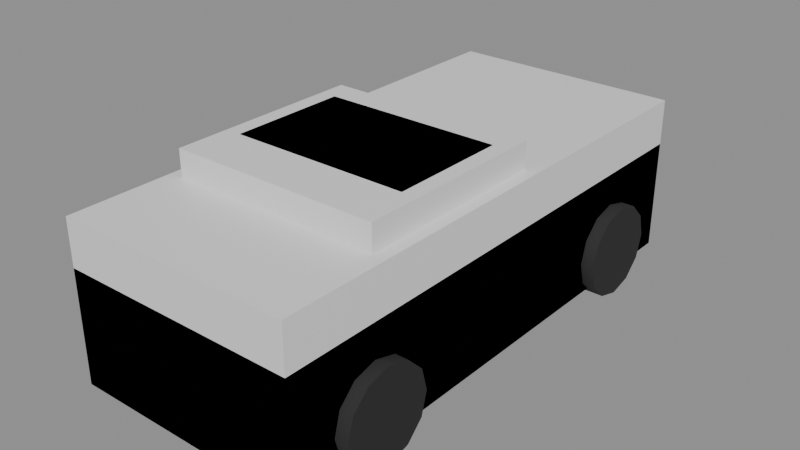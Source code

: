 # Source: vehicle.blend  (saved by Blender 5.2.45; exported with 4.5.12 LTS)
import bpy
from mathutils import Matrix  # noqa: F401  (used for matrix-valued properties, if any)

bpy.ops.wm.read_factory_settings(use_empty=True)
scene = bpy.context.scene
scene.name = 'Scene'

# ---- materials (node trees are filled in below, after node groups)
mat_paint = bpy.data.materials.new('paint')
mat_paint.use_backface_culling = True
mat_tyre = bpy.data.materials.new('tyre')
mat_tyre.use_backface_culling = True
mat_tyre.diffuse_color = (0.02, 0.02, 0.02, 1.0)

# ---- material node trees
mat_paint.use_nodes = True; mat_paint.node_tree.nodes.clear()
_N = mat_paint.node_tree.nodes; _L = mat_paint.node_tree.links
n0 = _N.new('ShaderNodeBsdfPrincipled'); n0.name = 'Principled BSDF'; n0.location = (-200, 100)
n0.inputs[2].default_value = 0.4
n0.inputs[10].default_value = 0.005
n1 = _N.new('ShaderNodeOutputMaterial'); n1.name = 'Material Output'; n1.location = (200, 100)
_L.new(n0.outputs[0], n1.inputs[0])
n1.is_active_output = True
mat_tyre.use_nodes = True; mat_tyre.node_tree.nodes.clear()
_N = mat_tyre.node_tree.nodes; _L = mat_tyre.node_tree.links
n0 = _N.new('ShaderNodeBsdfPrincipled'); n0.name = 'Principled BSDF'; n0.location = (-200, 100)
n0.inputs[0].default_value = (0.02, 0.02, 0.02, 1.0)
n0.inputs[2].default_value = 0.9
n0.inputs[10].default_value = 0.005
n1 = _N.new('ShaderNodeOutputMaterial'); n1.name = 'Material Output'; n1.location = (200, 100)
_L.new(n0.outputs[0], n1.inputs[0])
n1.is_active_output = True

# ---- meshes
me_vehicle_lod0 = bpy.data.meshes.new('vehicle_LOD0')
me_vehicle_lod0.from_pydata([(-0.9, -2.0, 0.3), (0.9, -2.0, 0.3), (0.9, 2.0, 0.3), (-0.9, 2.0, 0.3), (-0.9, -1.75, 0.95), (0.9, -1.75, 0.95), (0.9, 2.0, 0.95), (-0.9, 2.0, 0.95), (-0.8, -1.2, 0.95), (0.8, -1.2, 0.95), (0.8, 0.3, 0.95), (-0.8, 0.3, 0.95), (-0.68, -0.8, 1.5), (0.68, -0.8, 1.5), (0.68, 0.1, 1.5), (-0.68, 0.1, 1.5), (-1.0, -0.95, 0.35), (-0.75, -0.95, 0.35), (-1.0, -0.9969, 0.175), (-0.75, -0.9969, 0.175), (-1.0, -1.125, 0.04689), (-0.75, -1.125, 0.04689), (-1.0, -1.3, 0.0), (-0.75, -1.3, 0.0), (-1.0, -1.475, 0.04689), (-0.75, -1.475, 0.04689), (-1.0, -1.603, 0.175), (-0.75, -1.603, 0.175), (-1.0, -1.65, 0.35), (-0.75, -1.65, 0.35), (-1.0, -1.603, 0.525), (-0.75, -1.603, 0.525), (-1.0, -1.475, 0.6531), (-0.75, -1.475, 0.6531), (-1.0, -1.3, 0.7), (-0.75, -1.3, 0.7), (-1.0, -1.125, 0.6531), (-0.75, -1.125, 0.6531), (-1.0, -0.9969, 0.525), (-0.75, -0.9969, 0.525), (-1.0, 1.65, 0.35), (-0.75, 1.65, 0.35), (-1.0, 1.603, 0.175), (-0.75, 1.603, 0.175), (-1.0, 1.475, 0.04689), (-0.75, 1.475, 0.04689), (-1.0, 1.3, 0.0), (-0.75, 1.3, 0.0), (-1.0, 1.125, 0.04689), (-0.75, 1.125, 0.04689), (-1.0, 0.9969, 0.175), (-0.75, 0.9969, 0.175), (-1.0, 0.95, 0.35), (-0.75, 0.95, 0.35), (-1.0, 0.9969, 0.525), (-0.75, 0.9969, 0.525), (-1.0, 1.125, 0.6531), (-0.75, 1.125, 0.6531), (-1.0, 1.3, 0.7), (-0.75, 1.3, 0.7), (-1.0, 1.475, 0.6531), (-0.75, 1.475, 0.6531), (-1.0, 1.603, 0.525), (-0.75, 1.603, 0.525), (0.75, -0.95, 0.35), (1.0, -0.95, 0.35), (0.75, -0.9969, 0.175), (1.0, -0.9969, 0.175), (0.75, -1.125, 0.04689), (1.0, -1.125, 0.04689), (0.75, -1.3, 0.0), (1.0, -1.3, 0.0), (0.75, -1.475, 0.04689), (1.0, -1.475, 0.04689), (0.75, -1.603, 0.175), (1.0, -1.603, 0.175), (0.75, -1.65, 0.35), (1.0, -1.65, 0.35), (0.75, -1.603, 0.525), (1.0, -1.603, 0.525), (0.75, -1.475, 0.6531), (1.0, -1.475, 0.6531), (0.75, -1.3, 0.7), (1.0, -1.3, 0.7), (0.75, -1.125, 0.6531), (1.0, -1.125, 0.6531), (0.75, -0.9969, 0.525), (1.0, -0.9969, 0.525), (0.75, 1.65, 0.35), (1.0, 1.65, 0.35), (0.75, 1.603, 0.175), (1.0, 1.603, 0.175), (0.75, 1.475, 0.04689), (1.0, 1.475, 0.04689), (0.75, 1.3, 0.0), (1.0, 1.3, 0.0), (0.75, 1.125, 0.04689), (1.0, 1.125, 0.04689), (0.75, 0.9969, 0.175), (1.0, 0.9969, 0.175), (0.75, 0.95, 0.35), (1.0, 0.95, 0.35), (0.75, 0.9969, 0.525), (1.0, 0.9969, 0.525), (0.75, 1.125, 0.6531), (1.0, 1.125, 0.6531), (0.75, 1.3, 0.7), (1.0, 1.3, 0.7), (0.75, 1.475, 0.6531), (1.0, 1.475, 0.6531), (0.75, 1.603, 0.525), (1.0, 1.603, 0.525)], [], [(0, 3, 2, 1), (4, 5, 6, 7), (0, 1, 5, 4), (2, 3, 7, 6), (3, 0, 4, 7), (1, 2, 6, 5), (8, 11, 10, 9), (12, 13, 14, 15), (8, 9, 13, 12), (10, 11, 15, 14), (11, 8, 12, 15), (9, 10, 14, 13), (72, 73, 75, 74), (16, 17, 19, 18), (94, 95, 97, 96), (18, 19, 21, 20), (100, 101, 103, 102), (44, 45, 47, 46), (20, 21, 23, 22), (90, 91, 93, 92), (68, 69, 71, 70), (22, 23, 25, 24), (50, 51, 53, 52), (24, 25, 27, 26), (66, 67, 69, 68), (42, 43, 45, 44), (26, 27, 29, 28), (28, 29, 31, 30), (48, 49, 51, 50), (96, 97, 99, 98), (30, 31, 33, 32), (92, 93, 95, 94), (40, 41, 43, 42), (32, 33, 35, 34), (74, 75, 77, 76), (34, 35, 37, 36), (19, 17, 39, 37, 35, 33, 31, 29, 27, 25, 23, 21), (36, 37, 39, 38), (52, 53, 55, 54), (46, 47, 49, 48), (38, 39, 17, 16), (16, 18, 20, 22, 24, 26, 28, 30, 32, 34, 36, 38), (54, 55, 57, 56), (98, 99, 101, 100), (64, 65, 67, 66), (56, 57, 59, 58), (58, 59, 61, 60), (49, 47, 45, 43, 41, 63, 61, 59, 57, 55, 53, 51), (60, 61, 63, 62), (76, 77, 79, 78), (70, 71, 73, 72), (62, 63, 41, 40), (54, 56, 58, 60, 62, 40, 42, 44, 46, 48, 50, 52), (78, 79, 81, 80), (88, 89, 91, 90), (80, 81, 83, 82), (82, 83, 85, 84), (66, 68, 70, 72, 74, 76, 78, 80, 82, 84, 86, 64), (84, 85, 87, 86), (86, 87, 65, 64), (71, 69, 67, 65, 87, 85, 83, 81, 79, 77, 75, 73), (102, 103, 105, 104), (104, 105, 107, 106), (106, 107, 109, 108), (98, 100, 102, 104, 106, 108, 110, 88, 90, 92, 94, 96), (108, 109, 111, 110), (110, 111, 89, 88), (103, 101, 99, 97, 95, 93, 91, 89, 111, 109, 107, 105)])
me_vehicle_lod0.polygons.foreach_set('use_smooth', [0, 0, 0, 0, 0, 0, 0, 0, 0, 0, 0, 0, 1, 1, 1, 1, 1, 1, 1, 1, 1, 1, 1, 1, 1, 1, 1, 1, 1, 1, 1, 1, 1, 1, 1, 1, 0, 1, 1, 1, 1, 0, 1, 1, 1, 1, 1, 0, 1, 1, 1, 1, 0, 1, 1, 1, 1, 0, 1, 1, 0, 1, 1, 1, 0, 1, 1, 0])
me_vehicle_lod0.polygons.foreach_set('material_index', [0, 0, 0, 0, 0, 0, 0, 0, 0, 0, 0, 0, 1, 1, 1, 1, 1, 1, 1, 1, 1, 1, 1, 1, 1, 1, 1, 1, 1, 1, 1, 1, 1, 1, 1, 1, 1, 1, 1, 1, 1, 1, 1, 1, 1, 1, 1, 1, 1, 1, 1, 1, 1, 1, 1, 1, 1, 1, 1, 1, 1, 1, 1, 1, 1, 1, 1, 1])
me_vehicle_lod0.materials.append(mat_paint)
me_vehicle_lod0.materials.append(mat_tyre)
me_vehicle_lod0.update()
me_vehicle_lod1 = bpy.data.meshes.new('vehicle_LOD1')
me_vehicle_lod1.from_pydata([(-0.9, -2.0, 0.1), (0.9, -2.0, 0.1), (0.9, 2.0, 0.1), (-0.9, 2.0, 0.1), (-0.9, -2.0, 0.95), (0.9, -2.0, 0.95), (0.9, 2.0, 0.95), (-0.9, 2.0, 0.95), (-0.8, -1.2, 0.95), (0.8, -1.2, 0.95), (0.8, 0.3, 0.95), (-0.8, 0.3, 0.95), (-0.8, -1.2, 1.5), (0.8, -1.2, 1.5), (0.8, 0.3, 1.5), (-0.8, 0.3, 1.5)], [], [(0, 3, 2, 1), (4, 5, 6, 7), (0, 1, 5, 4), (2, 3, 7, 6), (3, 0, 4, 7), (1, 2, 6, 5), (8, 11, 10, 9), (12, 13, 14, 15), (8, 9, 13, 12), (10, 11, 15, 14), (11, 8, 12, 15), (9, 10, 14, 13)])
me_vehicle_lod1.materials.append(mat_paint)
me_vehicle_lod1.update()
me_vehicle_lod2 = bpy.data.meshes.new('vehicle_LOD2')
me_vehicle_lod2.from_pydata([(-0.9, -2.0, 0.1), (0.9, -2.0, 0.1), (0.9, 2.0, 0.1), (-0.9, 2.0, 0.1), (-0.9, -2.0, 1.3), (0.9, -2.0, 1.3), (0.9, 2.0, 1.3), (-0.9, 2.0, 1.3)], [], [(0, 3, 2, 1), (4, 5, 6, 7), (0, 1, 5, 4), (2, 3, 7, 6), (3, 0, 4, 7), (1, 2, 6, 5)])
me_vehicle_lod2.materials.append(mat_paint)
me_vehicle_lod2.update()
me_vehicle_col_box = bpy.data.meshes.new('vehicle_COL_box')
me_vehicle_col_box.from_pydata([(-0.5, -0.5, -0.5), (0.5, -0.5, -0.5), (0.5, 0.5, -0.5), (-0.5, 0.5, -0.5), (-0.5, -0.5, 0.5), (0.5, -0.5, 0.5), (0.5, 0.5, 0.5), (-0.5, 0.5, 0.5)], [], [(0, 3, 2, 1), (4, 5, 6, 7), (0, 1, 5, 4), (2, 3, 7, 6), (3, 0, 4, 7), (1, 2, 6, 5)])
me_vehicle_col_box.update()

# ---- objects
ob_vehicle = bpy.data.objects.new('vehicle', None)
ob_vehicle_lod0 = bpy.data.objects.new('vehicle_LOD0', me_vehicle_lod0)
ob_vehicle_lod1 = bpy.data.objects.new('vehicle_LOD1', me_vehicle_lod1)
ob_vehicle_lod2 = bpy.data.objects.new('vehicle_LOD2', me_vehicle_lod2)
ob_vehicle_col_box = bpy.data.objects.new('vehicle_COL_box', me_vehicle_col_box)
ob_socket_camera = bpy.data.objects.new('SOCKET_camera', None)
ob_socket_horn = bpy.data.objects.new('SOCKET_horn', None)

# ---- transforms, parenting, visibility, modifiers, constraints
ob_vehicle.location = (0.0, 0.0, 0.0)
ob_vehicle.empty_display_size = 0.5
ob_vehicle_lod0.parent = ob_vehicle
ob_vehicle_lod0.location = (0.0, 0.0, 0.0)
ob_vehicle_lod1.parent = ob_vehicle
ob_vehicle_lod1.location = (0.0, 0.0, 0.0)
ob_vehicle_lod2.parent = ob_vehicle
ob_vehicle_lod2.location = (0.0, 0.0, 0.0)
ob_vehicle_col_box.parent = ob_vehicle
ob_vehicle_col_box.location = (0.0, 0.0, 0.75)
ob_vehicle_col_box.scale = (2.0, 4.0, 1.5)
ob_vehicle_col_box.hide_render = True
ob_vehicle_col_box.display_type = 'WIRE'
ob_socket_camera.parent = ob_vehicle
ob_socket_camera.location = (0.0, 14.0, 6.0)
ob_socket_camera.rotation_euler = (0.311, 0.0, 0.0)
ob_socket_camera.empty_display_type = 'ARROWS'
ob_socket_camera.empty_display_size = 0.3
ob_socket_horn.parent = ob_vehicle
ob_socket_horn.location = (0.0, -2.0, 0.4)
ob_socket_horn.empty_display_type = 'ARROWS'
ob_socket_horn.empty_display_size = 0.3

# ---- collection membership
scene.collection.objects.link(ob_vehicle)
scene.collection.objects.link(ob_vehicle_lod0)
scene.collection.objects.link(ob_vehicle_lod1)
scene.collection.objects.link(ob_vehicle_lod2)
scene.collection.objects.link(ob_vehicle_col_box)
scene.collection.objects.link(ob_socket_camera)
scene.collection.objects.link(ob_socket_horn)

# ---- scene / render settings (as saved in the file)
scene.frame_start = 1; scene.frame_end = 250; scene.frame_set(1)
scene.render.engine = 'BLENDER_EEVEE_NEXT'
scene.render.bake_bias = 0.0
scene.render.bake_samples = 0
scene.render.compositor_device = 'GPU'
scene.eevee.use_volume_custom_range = False
scene.eevee.fast_gi_thickness_near = 0.1
scene.eevee.fast_gi_thickness_far = 0.0
scene.eevee.ray_tracing_options.screen_trace_thickness = 0.1
bpy.context.view_layer.update()

# ---- added for rendering (the .blend has no active camera and no usable light): camera, sun + grey world if the file has none
cam_auto = bpy.data.cameras.new('AutoCamera')
cam_auto.lens = 50.0
cam_auto.sensor_width = 36.0
cam_auto.clip_end = 1000.0
ob_auto_camera = bpy.data.objects.new('AutoCamera', cam_auto)
scene.collection.objects.link(ob_auto_camera)
ob_auto_camera.location = (4.36428, -5.23713, 4.24142)
ob_auto_camera.rotation_euler = (1.09748, -7.21219e-08, 0.694738)
scene.camera = ob_auto_camera
light_auto_sun = bpy.data.lights.new('AutoSun', 'SUN')
light_auto_sun.energy = 3.0
light_auto_sun.angle = 0.0523599
ob_auto_sun = bpy.data.objects.new('AutoSun', light_auto_sun)
scene.collection.objects.link(ob_auto_sun)
ob_auto_sun.rotation_euler = (0.872665, 0.174533, 0.523599)
if scene.world is None:
    world_auto = bpy.data.worlds.new('AutoWorld')
    world_auto.color = (0.3, 0.3, 0.3)
    scene.world = world_auto
bpy.context.view_layer.update()
